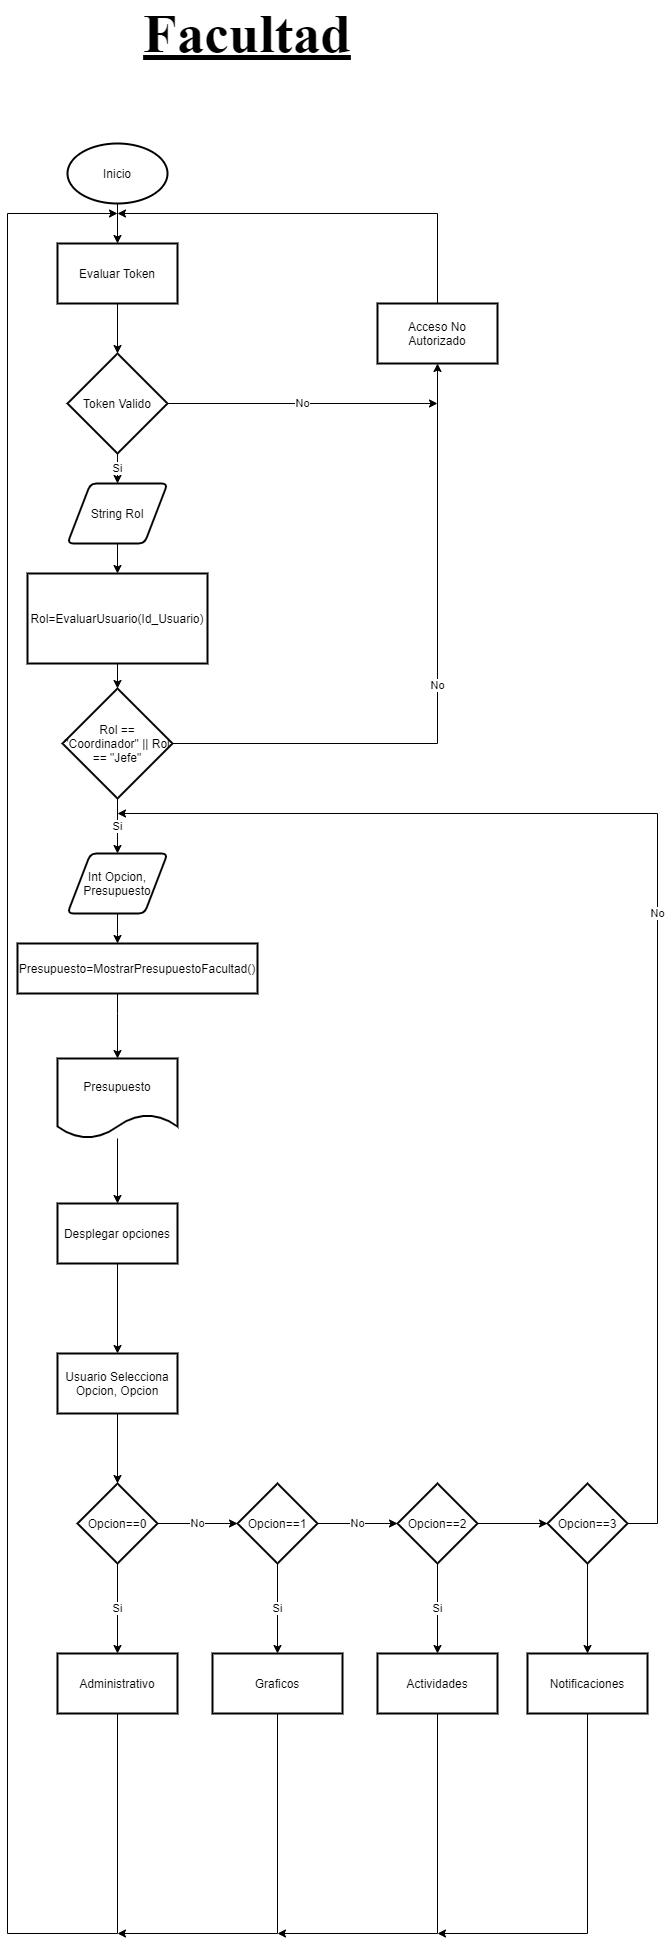

The diagram above was exported from draw.io. Its source (the exported page's mxGraphModel, read from the mxfile embedded in the PNG):
<mxGraphModel dx="1038" dy="1776" grid="1" gridSize="10" guides="1" tooltips="1" connect="1" arrows="1" fold="1" page="1" pageScale="1" pageWidth="827" pageHeight="1169" math="0" shadow="0">
  <root>
    <mxCell id="nf_oqY8GmZpi3mU2Yq3B-0" />
    <mxCell id="nf_oqY8GmZpi3mU2Yq3B-1" parent="nf_oqY8GmZpi3mU2Yq3B-0" />
    <mxCell id="ydqJ3ERMWfoq90I7FWZr-1" value="Inicio" style="strokeWidth=2;html=1;shape=mxgraph.flowchart.start_1;whiteSpace=wrap;" parent="nf_oqY8GmZpi3mU2Yq3B-1" vertex="1">
      <mxGeometry x="200" y="40" width="100" height="60" as="geometry" />
    </mxCell>
    <mxCell id="ydqJ3ERMWfoq90I7FWZr-2" value="" style="edgeStyle=orthogonalEdgeStyle;rounded=0;orthogonalLoop=1;jettySize=auto;html=1;endArrow=classic;endFill=1;" parent="nf_oqY8GmZpi3mU2Yq3B-1" source="ydqJ3ERMWfoq90I7FWZr-3" target="ydqJ3ERMWfoq90I7FWZr-6" edge="1">
      <mxGeometry relative="1" as="geometry" />
    </mxCell>
    <mxCell id="ydqJ3ERMWfoq90I7FWZr-3" value="Usuario Selecciona Opcion, Opcion" style="whiteSpace=wrap;html=1;strokeWidth=2;" parent="nf_oqY8GmZpi3mU2Yq3B-1" vertex="1">
      <mxGeometry x="190" y="1250" width="120" height="60" as="geometry" />
    </mxCell>
    <mxCell id="ydqJ3ERMWfoq90I7FWZr-4" value="Si" style="edgeStyle=orthogonalEdgeStyle;rounded=0;orthogonalLoop=1;jettySize=auto;html=1;endArrow=classic;endFill=1;" parent="nf_oqY8GmZpi3mU2Yq3B-1" source="ydqJ3ERMWfoq90I7FWZr-6" target="ydqJ3ERMWfoq90I7FWZr-8" edge="1">
      <mxGeometry relative="1" as="geometry" />
    </mxCell>
    <mxCell id="ydqJ3ERMWfoq90I7FWZr-5" value="No" style="edgeStyle=orthogonalEdgeStyle;rounded=0;orthogonalLoop=1;jettySize=auto;html=1;endArrow=classic;endFill=1;" parent="nf_oqY8GmZpi3mU2Yq3B-1" source="ydqJ3ERMWfoq90I7FWZr-6" target="ydqJ3ERMWfoq90I7FWZr-11" edge="1">
      <mxGeometry relative="1" as="geometry" />
    </mxCell>
    <mxCell id="ydqJ3ERMWfoq90I7FWZr-6" value="Opcion==0" style="rhombus;whiteSpace=wrap;html=1;strokeWidth=2;" parent="nf_oqY8GmZpi3mU2Yq3B-1" vertex="1">
      <mxGeometry x="210" y="1380" width="80" height="80" as="geometry" />
    </mxCell>
    <mxCell id="ydqJ3ERMWfoq90I7FWZr-7" style="edgeStyle=orthogonalEdgeStyle;rounded=0;orthogonalLoop=1;jettySize=auto;html=1;exitX=0.5;exitY=1;exitDx=0;exitDy=0;endArrow=classic;endFill=1;" parent="nf_oqY8GmZpi3mU2Yq3B-1" source="ydqJ3ERMWfoq90I7FWZr-8" edge="1">
      <mxGeometry relative="1" as="geometry">
        <mxPoint x="250" y="110" as="targetPoint" />
        <Array as="points">
          <mxPoint x="250" y="1830" />
          <mxPoint x="140" y="1830" />
          <mxPoint x="140" y="110" />
        </Array>
      </mxGeometry>
    </mxCell>
    <mxCell id="ydqJ3ERMWfoq90I7FWZr-8" value="Administrativo" style="whiteSpace=wrap;html=1;strokeWidth=2;" parent="nf_oqY8GmZpi3mU2Yq3B-1" vertex="1">
      <mxGeometry x="190" y="1550" width="120" height="60" as="geometry" />
    </mxCell>
    <mxCell id="ydqJ3ERMWfoq90I7FWZr-9" value="Si" style="edgeStyle=orthogonalEdgeStyle;rounded=0;orthogonalLoop=1;jettySize=auto;html=1;endArrow=classic;endFill=1;" parent="nf_oqY8GmZpi3mU2Yq3B-1" source="ydqJ3ERMWfoq90I7FWZr-11" target="ydqJ3ERMWfoq90I7FWZr-13" edge="1">
      <mxGeometry relative="1" as="geometry" />
    </mxCell>
    <mxCell id="ydqJ3ERMWfoq90I7FWZr-10" value="No" style="edgeStyle=orthogonalEdgeStyle;rounded=0;orthogonalLoop=1;jettySize=auto;html=1;endArrow=classic;endFill=1;" parent="nf_oqY8GmZpi3mU2Yq3B-1" source="ydqJ3ERMWfoq90I7FWZr-11" target="ydqJ3ERMWfoq90I7FWZr-15" edge="1">
      <mxGeometry relative="1" as="geometry" />
    </mxCell>
    <mxCell id="ydqJ3ERMWfoq90I7FWZr-11" value="Opcion==1" style="rhombus;whiteSpace=wrap;html=1;strokeWidth=2;" parent="nf_oqY8GmZpi3mU2Yq3B-1" vertex="1">
      <mxGeometry x="370" y="1380" width="80" height="80" as="geometry" />
    </mxCell>
    <mxCell id="ydqJ3ERMWfoq90I7FWZr-12" style="edgeStyle=orthogonalEdgeStyle;rounded=0;orthogonalLoop=1;jettySize=auto;html=1;exitX=0.5;exitY=1;exitDx=0;exitDy=0;endArrow=classic;endFill=1;" parent="nf_oqY8GmZpi3mU2Yq3B-1" source="ydqJ3ERMWfoq90I7FWZr-13" edge="1">
      <mxGeometry relative="1" as="geometry">
        <mxPoint x="250" y="1830" as="targetPoint" />
        <Array as="points">
          <mxPoint x="410" y="1830" />
        </Array>
      </mxGeometry>
    </mxCell>
    <mxCell id="ydqJ3ERMWfoq90I7FWZr-13" value="Graficos" style="whiteSpace=wrap;html=1;strokeWidth=2;aspect=fixed;" parent="nf_oqY8GmZpi3mU2Yq3B-1" vertex="1">
      <mxGeometry x="345" y="1550" width="130" height="60" as="geometry" />
    </mxCell>
    <mxCell id="ydqJ3ERMWfoq90I7FWZr-14" value="Si" style="edgeStyle=orthogonalEdgeStyle;rounded=0;orthogonalLoop=1;jettySize=auto;html=1;endArrow=classic;endFill=1;" parent="nf_oqY8GmZpi3mU2Yq3B-1" source="ydqJ3ERMWfoq90I7FWZr-15" target="ydqJ3ERMWfoq90I7FWZr-17" edge="1">
      <mxGeometry relative="1" as="geometry" />
    </mxCell>
    <mxCell id="t0ARxWtqsk841yEcQkVs-1" value="" style="edgeStyle=orthogonalEdgeStyle;rounded=0;orthogonalLoop=1;jettySize=auto;html=1;endArrow=classic;endFill=1;strokeWidth=1;" parent="nf_oqY8GmZpi3mU2Yq3B-1" source="ydqJ3ERMWfoq90I7FWZr-15" target="t0ARxWtqsk841yEcQkVs-0" edge="1">
      <mxGeometry relative="1" as="geometry" />
    </mxCell>
    <mxCell id="ydqJ3ERMWfoq90I7FWZr-15" value="Opcion==2" style="rhombus;whiteSpace=wrap;html=1;strokeWidth=2;" parent="nf_oqY8GmZpi3mU2Yq3B-1" vertex="1">
      <mxGeometry x="530" y="1380" width="80" height="80" as="geometry" />
    </mxCell>
    <mxCell id="ydqJ3ERMWfoq90I7FWZr-16" style="edgeStyle=orthogonalEdgeStyle;rounded=0;orthogonalLoop=1;jettySize=auto;html=1;exitX=0.5;exitY=1;exitDx=0;exitDy=0;endArrow=classic;endFill=1;" parent="nf_oqY8GmZpi3mU2Yq3B-1" source="ydqJ3ERMWfoq90I7FWZr-17" edge="1">
      <mxGeometry relative="1" as="geometry">
        <mxPoint x="410" y="1830" as="targetPoint" />
        <Array as="points">
          <mxPoint x="570" y="1830" />
        </Array>
      </mxGeometry>
    </mxCell>
    <mxCell id="ydqJ3ERMWfoq90I7FWZr-17" value="Actividades" style="whiteSpace=wrap;html=1;strokeWidth=2;aspect=fixed;" parent="nf_oqY8GmZpi3mU2Yq3B-1" vertex="1">
      <mxGeometry x="510" y="1550" width="120" height="60" as="geometry" />
    </mxCell>
    <mxCell id="ydqJ3ERMWfoq90I7FWZr-18" value="No" style="edgeStyle=orthogonalEdgeStyle;rounded=0;orthogonalLoop=1;jettySize=auto;html=1;endArrow=classic;endFill=1;exitX=1;exitY=0.5;exitDx=0;exitDy=0;exitPerimeter=0;" parent="nf_oqY8GmZpi3mU2Yq3B-1" source="t0ARxWtqsk841yEcQkVs-0" edge="1">
      <mxGeometry relative="1" as="geometry">
        <mxPoint x="250" y="710" as="targetPoint" />
        <Array as="points">
          <mxPoint x="790" y="1420" />
          <mxPoint x="790" y="710" />
        </Array>
        <mxPoint x="780" y="1180" as="sourcePoint" />
      </mxGeometry>
    </mxCell>
    <mxCell id="ydqJ3ERMWfoq90I7FWZr-33" value="" style="edgeStyle=orthogonalEdgeStyle;rounded=0;orthogonalLoop=1;jettySize=auto;html=1;endArrow=classic;endFill=1;strokeWidth=1;" parent="nf_oqY8GmZpi3mU2Yq3B-1" source="ydqJ3ERMWfoq90I7FWZr-34" target="ydqJ3ERMWfoq90I7FWZr-36" edge="1">
      <mxGeometry relative="1" as="geometry">
        <Array as="points">
          <mxPoint x="250" y="830" />
          <mxPoint x="250" y="830" />
        </Array>
      </mxGeometry>
    </mxCell>
    <mxCell id="ydqJ3ERMWfoq90I7FWZr-34" value="Int Opcion, Presupuesto" style="shape=parallelogram;html=1;strokeWidth=2;perimeter=parallelogramPerimeter;whiteSpace=wrap;rounded=1;arcSize=12;size=0.23;" parent="nf_oqY8GmZpi3mU2Yq3B-1" vertex="1">
      <mxGeometry x="200" y="750" width="100" height="60" as="geometry" />
    </mxCell>
    <mxCell id="ydqJ3ERMWfoq90I7FWZr-35" value="" style="edgeStyle=orthogonalEdgeStyle;rounded=0;orthogonalLoop=1;jettySize=auto;html=1;endArrow=classic;endFill=1;strokeWidth=1;" parent="nf_oqY8GmZpi3mU2Yq3B-1" source="ydqJ3ERMWfoq90I7FWZr-36" target="ydqJ3ERMWfoq90I7FWZr-38" edge="1">
      <mxGeometry relative="1" as="geometry">
        <Array as="points">
          <mxPoint x="250" y="910" />
          <mxPoint x="250" y="910" />
        </Array>
      </mxGeometry>
    </mxCell>
    <mxCell id="ydqJ3ERMWfoq90I7FWZr-36" value="Presupuesto=MostrarPresupuestoFacultad()" style="rounded=0;whiteSpace=wrap;html=1;strokeWidth=2;" parent="nf_oqY8GmZpi3mU2Yq3B-1" vertex="1">
      <mxGeometry x="150" y="840" width="240" height="50" as="geometry" />
    </mxCell>
    <mxCell id="N3BvMrGO2kbWLbowk407-1" value="" style="edgeStyle=orthogonalEdgeStyle;rounded=0;orthogonalLoop=1;jettySize=auto;html=1;" parent="nf_oqY8GmZpi3mU2Yq3B-1" source="ydqJ3ERMWfoq90I7FWZr-38" target="N3BvMrGO2kbWLbowk407-0" edge="1">
      <mxGeometry relative="1" as="geometry" />
    </mxCell>
    <mxCell id="ydqJ3ERMWfoq90I7FWZr-38" value="Presupuesto" style="shape=document;whiteSpace=wrap;html=1;boundedLbl=1;rounded=0;strokeWidth=2;" parent="nf_oqY8GmZpi3mU2Yq3B-1" vertex="1">
      <mxGeometry x="190" y="955" width="120" height="80" as="geometry" />
    </mxCell>
    <mxCell id="t0ARxWtqsk841yEcQkVs-3" value="" style="edgeStyle=orthogonalEdgeStyle;rounded=0;orthogonalLoop=1;jettySize=auto;html=1;endArrow=classic;endFill=1;strokeWidth=1;" parent="nf_oqY8GmZpi3mU2Yq3B-1" source="t0ARxWtqsk841yEcQkVs-0" target="t0ARxWtqsk841yEcQkVs-2" edge="1">
      <mxGeometry relative="1" as="geometry" />
    </mxCell>
    <mxCell id="t0ARxWtqsk841yEcQkVs-0" value="Opcion==3" style="strokeWidth=2;html=1;shape=mxgraph.flowchart.decision;whiteSpace=wrap;" parent="nf_oqY8GmZpi3mU2Yq3B-1" vertex="1">
      <mxGeometry x="680" y="1380" width="80" height="80" as="geometry" />
    </mxCell>
    <mxCell id="t0ARxWtqsk841yEcQkVs-4" style="edgeStyle=orthogonalEdgeStyle;rounded=0;orthogonalLoop=1;jettySize=auto;html=1;exitX=0.5;exitY=1;exitDx=0;exitDy=0;endArrow=classic;endFill=1;strokeWidth=1;" parent="nf_oqY8GmZpi3mU2Yq3B-1" source="t0ARxWtqsk841yEcQkVs-2" edge="1">
      <mxGeometry relative="1" as="geometry">
        <mxPoint x="570" y="1830" as="targetPoint" />
        <Array as="points">
          <mxPoint x="720" y="1830" />
        </Array>
      </mxGeometry>
    </mxCell>
    <mxCell id="t0ARxWtqsk841yEcQkVs-2" value="Notificaciones" style="whiteSpace=wrap;html=1;strokeWidth=2;" parent="nf_oqY8GmZpi3mU2Yq3B-1" vertex="1">
      <mxGeometry x="660" y="1550" width="120" height="60" as="geometry" />
    </mxCell>
    <mxCell id="LeCwT9LQiLBHuiaDznB8-1" value="" style="edgeStyle=orthogonalEdgeStyle;rounded=0;orthogonalLoop=1;jettySize=auto;html=1;" parent="nf_oqY8GmZpi3mU2Yq3B-1" target="LeCwT9LQiLBHuiaDznB8-11" edge="1">
      <mxGeometry relative="1" as="geometry">
        <mxPoint x="250" y="100" as="sourcePoint" />
      </mxGeometry>
    </mxCell>
    <mxCell id="LeCwT9LQiLBHuiaDznB8-2" value="" style="edgeStyle=orthogonalEdgeStyle;rounded=0;orthogonalLoop=1;jettySize=auto;html=1;endArrow=classic;endFill=1;" parent="nf_oqY8GmZpi3mU2Yq3B-1" source="LeCwT9LQiLBHuiaDznB8-3" target="LeCwT9LQiLBHuiaDznB8-5" edge="1">
      <mxGeometry relative="1" as="geometry" />
    </mxCell>
    <mxCell id="LeCwT9LQiLBHuiaDznB8-3" value="String Rol" style="shape=parallelogram;html=1;strokeWidth=2;perimeter=parallelogramPerimeter;whiteSpace=wrap;rounded=1;arcSize=12;size=0.23;" parent="nf_oqY8GmZpi3mU2Yq3B-1" vertex="1">
      <mxGeometry x="200" y="380" width="100" height="60" as="geometry" />
    </mxCell>
    <mxCell id="LeCwT9LQiLBHuiaDznB8-4" value="" style="edgeStyle=orthogonalEdgeStyle;rounded=0;orthogonalLoop=1;jettySize=auto;html=1;endArrow=classic;endFill=1;" parent="nf_oqY8GmZpi3mU2Yq3B-1" source="LeCwT9LQiLBHuiaDznB8-5" target="LeCwT9LQiLBHuiaDznB8-7" edge="1">
      <mxGeometry relative="1" as="geometry" />
    </mxCell>
    <mxCell id="LeCwT9LQiLBHuiaDznB8-5" value="&lt;span&gt;Rol=EvaluarUsuario(Id_Usuario)&lt;/span&gt;" style="rounded=0;whiteSpace=wrap;html=1;aspect=fixed;strokeWidth=2;" parent="nf_oqY8GmZpi3mU2Yq3B-1" vertex="1">
      <mxGeometry x="160" y="470" width="180" height="90" as="geometry" />
    </mxCell>
    <mxCell id="LeCwT9LQiLBHuiaDznB8-6" value="No" style="edgeStyle=orthogonalEdgeStyle;rounded=0;orthogonalLoop=1;jettySize=auto;html=1;exitX=1;exitY=0.5;exitDx=0;exitDy=0;entryX=0.5;entryY=1;entryDx=0;entryDy=0;" parent="nf_oqY8GmZpi3mU2Yq3B-1" source="LeCwT9LQiLBHuiaDznB8-7" target="LeCwT9LQiLBHuiaDznB8-9" edge="1">
      <mxGeometry relative="1" as="geometry">
        <mxPoint x="510" y="630" as="targetPoint" />
      </mxGeometry>
    </mxCell>
    <mxCell id="LeCwT9LQiLBHuiaDznB8-15" value="Si" style="edgeStyle=orthogonalEdgeStyle;rounded=0;orthogonalLoop=1;jettySize=auto;html=1;" parent="nf_oqY8GmZpi3mU2Yq3B-1" source="LeCwT9LQiLBHuiaDznB8-7" target="ydqJ3ERMWfoq90I7FWZr-34" edge="1">
      <mxGeometry relative="1" as="geometry" />
    </mxCell>
    <mxCell id="LeCwT9LQiLBHuiaDznB8-7" value="Rol == &quot;Coordinador&quot; || Rol == &quot;Jefe&quot;" style="rhombus;whiteSpace=wrap;html=1;rounded=0;strokeWidth=2;" parent="nf_oqY8GmZpi3mU2Yq3B-1" vertex="1">
      <mxGeometry x="195" y="585" width="110" height="110" as="geometry" />
    </mxCell>
    <mxCell id="LeCwT9LQiLBHuiaDznB8-8" style="edgeStyle=orthogonalEdgeStyle;rounded=0;orthogonalLoop=1;jettySize=auto;html=1;exitX=0.5;exitY=0;exitDx=0;exitDy=0;" parent="nf_oqY8GmZpi3mU2Yq3B-1" source="LeCwT9LQiLBHuiaDznB8-9" edge="1">
      <mxGeometry relative="1" as="geometry">
        <mxPoint x="250" y="110" as="targetPoint" />
        <Array as="points">
          <mxPoint x="570" y="110" />
        </Array>
      </mxGeometry>
    </mxCell>
    <mxCell id="LeCwT9LQiLBHuiaDznB8-9" value="Acceso No Autorizado" style="rounded=0;whiteSpace=wrap;html=1;strokeWidth=2;" parent="nf_oqY8GmZpi3mU2Yq3B-1" vertex="1">
      <mxGeometry x="510" y="200" width="120" height="60" as="geometry" />
    </mxCell>
    <mxCell id="LeCwT9LQiLBHuiaDznB8-10" value="" style="edgeStyle=orthogonalEdgeStyle;rounded=0;orthogonalLoop=1;jettySize=auto;html=1;endArrow=classic;endFill=1;" parent="nf_oqY8GmZpi3mU2Yq3B-1" source="LeCwT9LQiLBHuiaDznB8-11" target="LeCwT9LQiLBHuiaDznB8-14" edge="1">
      <mxGeometry relative="1" as="geometry" />
    </mxCell>
    <mxCell id="LeCwT9LQiLBHuiaDznB8-11" value="Evaluar Token" style="rounded=0;whiteSpace=wrap;html=1;strokeWidth=2;" parent="nf_oqY8GmZpi3mU2Yq3B-1" vertex="1">
      <mxGeometry x="190" y="140" width="120" height="60" as="geometry" />
    </mxCell>
    <mxCell id="LeCwT9LQiLBHuiaDznB8-12" value="Si" style="edgeStyle=orthogonalEdgeStyle;rounded=0;orthogonalLoop=1;jettySize=auto;html=1;" parent="nf_oqY8GmZpi3mU2Yq3B-1" source="LeCwT9LQiLBHuiaDznB8-14" target="LeCwT9LQiLBHuiaDznB8-3" edge="1">
      <mxGeometry relative="1" as="geometry" />
    </mxCell>
    <mxCell id="LeCwT9LQiLBHuiaDznB8-13" value="No" style="edgeStyle=orthogonalEdgeStyle;rounded=0;orthogonalLoop=1;jettySize=auto;html=1;exitX=1;exitY=0.5;exitDx=0;exitDy=0;exitPerimeter=0;" parent="nf_oqY8GmZpi3mU2Yq3B-1" source="LeCwT9LQiLBHuiaDznB8-14" edge="1">
      <mxGeometry relative="1" as="geometry">
        <mxPoint x="570" y="300" as="targetPoint" />
      </mxGeometry>
    </mxCell>
    <mxCell id="LeCwT9LQiLBHuiaDznB8-14" value="Token Valido" style="strokeWidth=2;html=1;shape=mxgraph.flowchart.decision;whiteSpace=wrap;" parent="nf_oqY8GmZpi3mU2Yq3B-1" vertex="1">
      <mxGeometry x="200" y="250" width="100" height="100" as="geometry" />
    </mxCell>
    <mxCell id="N3BvMrGO2kbWLbowk407-2" value="" style="edgeStyle=orthogonalEdgeStyle;rounded=0;orthogonalLoop=1;jettySize=auto;html=1;" parent="nf_oqY8GmZpi3mU2Yq3B-1" source="N3BvMrGO2kbWLbowk407-0" target="ydqJ3ERMWfoq90I7FWZr-3" edge="1">
      <mxGeometry relative="1" as="geometry" />
    </mxCell>
    <mxCell id="N3BvMrGO2kbWLbowk407-0" value="Desplegar opciones" style="whiteSpace=wrap;html=1;rounded=0;strokeWidth=2;" parent="nf_oqY8GmZpi3mU2Yq3B-1" vertex="1">
      <mxGeometry x="190" y="1100" width="120" height="60" as="geometry" />
    </mxCell>
    <mxCell id="RgAnuGiAzs_GaKC6gVUv-0" value="&lt;font style=&quot;font-size: 55px&quot; face=&quot;Times New Roman&quot;&gt;&lt;u&gt;&lt;b&gt;Facultad&lt;/b&gt;&lt;/u&gt;&lt;/font&gt;" style="text;html=1;strokeColor=none;fillColor=none;align=center;verticalAlign=middle;whiteSpace=wrap;rounded=0;" parent="nf_oqY8GmZpi3mU2Yq3B-1" vertex="1">
      <mxGeometry x="360" y="-80" width="40" height="20" as="geometry" />
    </mxCell>
  </root>
</mxGraphModel>